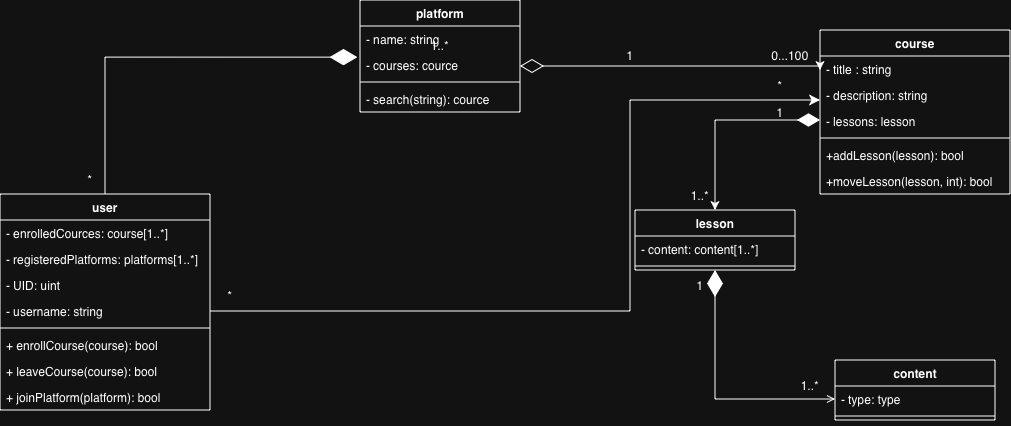

The diagram above was exported from draw.io. Its source (the exported page's mxGraphModel, read from the mxfile embedded in the PNG):
<mxGraphModel dx="1074" dy="223" grid="1" gridSize="10" guides="1" tooltips="1" connect="1" arrows="1" fold="1" page="1" pageScale="1" pageWidth="850" pageHeight="1100" math="0" shadow="0">
  <root>
    <mxCell id="0" />
    <mxCell id="1" parent="0" />
    <mxCell id="ZWD7dUQ91B6N31zrXWtq-1" parent="1" style="swimlane;fontStyle=1;align=center;verticalAlign=top;childLayout=stackLayout;horizontal=1;startSize=26;horizontalStack=0;resizeParent=1;resizeParentMax=0;resizeLast=0;collapsible=1;marginBottom=0;whiteSpace=wrap;html=1;" value="platform" vertex="1">
      <mxGeometry height="112" width="160" x="70" y="150" as="geometry" />
    </mxCell>
    <mxCell id="waY_i6u9KyRGGD1efsh3-13" parent="ZWD7dUQ91B6N31zrXWtq-1" style="text;strokeColor=none;fillColor=none;align=left;verticalAlign=top;spacingLeft=4;spacingRight=4;overflow=hidden;rotatable=0;points=[[0,0.5],[1,0.5]];portConstraint=eastwest;whiteSpace=wrap;html=1;" value="- name: string" vertex="1">
      <mxGeometry height="26" width="160" y="26" as="geometry" />
    </mxCell>
    <mxCell id="ZWD7dUQ91B6N31zrXWtq-2" parent="ZWD7dUQ91B6N31zrXWtq-1" style="text;strokeColor=none;fillColor=none;align=left;verticalAlign=top;spacingLeft=4;spacingRight=4;overflow=hidden;rotatable=0;points=[[0,0.5],[1,0.5]];portConstraint=eastwest;whiteSpace=wrap;html=1;" value="- courses: cource" vertex="1">
      <mxGeometry height="26" width="160" y="52" as="geometry" />
    </mxCell>
    <mxCell id="ZWD7dUQ91B6N31zrXWtq-3" parent="ZWD7dUQ91B6N31zrXWtq-1" style="line;strokeWidth=1;fillColor=none;align=left;verticalAlign=middle;spacingTop=-1;spacingLeft=3;spacingRight=3;rotatable=0;labelPosition=right;points=[];portConstraint=eastwest;strokeColor=inherit;" value="" vertex="1">
      <mxGeometry height="8" width="160" y="78" as="geometry" />
    </mxCell>
    <mxCell id="ZWD7dUQ91B6N31zrXWtq-35" parent="ZWD7dUQ91B6N31zrXWtq-1" style="text;strokeColor=none;fillColor=none;align=left;verticalAlign=top;spacingLeft=4;spacingRight=4;overflow=hidden;rotatable=0;points=[[0,0.5],[1,0.5]];portConstraint=eastwest;whiteSpace=wrap;html=1;" value="- search(string): cource" vertex="1">
      <mxGeometry height="26" width="160" y="86" as="geometry" />
    </mxCell>
    <mxCell id="ZWD7dUQ91B6N31zrXWtq-5" parent="1" style="swimlane;fontStyle=1;align=center;verticalAlign=top;childLayout=stackLayout;horizontal=1;startSize=26;horizontalStack=0;resizeParent=1;resizeParentMax=0;resizeLast=0;collapsible=1;marginBottom=0;whiteSpace=wrap;html=1;" value="course" vertex="1">
      <mxGeometry height="164" width="190" x="530" y="180" as="geometry" />
    </mxCell>
    <mxCell id="ZWD7dUQ91B6N31zrXWtq-6" parent="ZWD7dUQ91B6N31zrXWtq-5" style="text;strokeColor=none;fillColor=none;align=left;verticalAlign=top;spacingLeft=4;spacingRight=4;overflow=hidden;rotatable=0;points=[[0,0.5],[1,0.5]];portConstraint=eastwest;whiteSpace=wrap;html=1;" value="-&amp;nbsp;title : string" vertex="1">
      <mxGeometry height="26" width="190" y="26" as="geometry" />
    </mxCell>
    <mxCell id="ZWD7dUQ91B6N31zrXWtq-20" parent="ZWD7dUQ91B6N31zrXWtq-5" style="text;strokeColor=none;fillColor=none;align=left;verticalAlign=top;spacingLeft=4;spacingRight=4;overflow=hidden;rotatable=0;points=[[0,0.5],[1,0.5]];portConstraint=eastwest;whiteSpace=wrap;html=1;" value="- description: string" vertex="1">
      <mxGeometry height="26" width="190" y="52" as="geometry" />
    </mxCell>
    <mxCell id="ZWD7dUQ91B6N31zrXWtq-23" parent="ZWD7dUQ91B6N31zrXWtq-5" style="text;strokeColor=none;fillColor=none;align=left;verticalAlign=top;spacingLeft=4;spacingRight=4;overflow=hidden;rotatable=0;points=[[0,0.5],[1,0.5]];portConstraint=eastwest;whiteSpace=wrap;html=1;" value="- lessons: lesson" vertex="1">
      <mxGeometry height="26" width="190" y="78" as="geometry" />
    </mxCell>
    <mxCell id="ZWD7dUQ91B6N31zrXWtq-7" parent="ZWD7dUQ91B6N31zrXWtq-5" style="line;strokeWidth=1;fillColor=none;align=left;verticalAlign=middle;spacingTop=-1;spacingLeft=3;spacingRight=3;rotatable=0;labelPosition=right;points=[];portConstraint=eastwest;strokeColor=inherit;" value="" vertex="1">
      <mxGeometry height="8" width="190" y="104" as="geometry" />
    </mxCell>
    <mxCell id="ZWD7dUQ91B6N31zrXWtq-21" parent="ZWD7dUQ91B6N31zrXWtq-5" style="text;strokeColor=none;fillColor=none;align=left;verticalAlign=top;spacingLeft=4;spacingRight=4;overflow=hidden;rotatable=0;points=[[0,0.5],[1,0.5]];portConstraint=eastwest;whiteSpace=wrap;html=1;" value="+addLesson(lesson): bool" vertex="1">
      <mxGeometry height="26" width="190" y="112" as="geometry" />
    </mxCell>
    <mxCell id="ZWD7dUQ91B6N31zrXWtq-22" parent="ZWD7dUQ91B6N31zrXWtq-5" style="text;strokeColor=none;fillColor=none;align=left;verticalAlign=top;spacingLeft=4;spacingRight=4;overflow=hidden;rotatable=0;points=[[0,0.5],[1,0.5]];portConstraint=eastwest;whiteSpace=wrap;html=1;" value="+moveLesson(lesson, int): bool" vertex="1">
      <mxGeometry height="26" width="190" y="138" as="geometry" />
    </mxCell>
    <mxCell id="ZWD7dUQ91B6N31zrXWtq-9" parent="1" style="swimlane;fontStyle=1;align=center;verticalAlign=top;childLayout=stackLayout;horizontal=1;startSize=26;horizontalStack=0;resizeParent=1;resizeParentMax=0;resizeLast=0;collapsible=1;marginBottom=0;whiteSpace=wrap;html=1;" value="content" vertex="1">
      <mxGeometry height="60" width="160" x="545" y="510" as="geometry" />
    </mxCell>
    <mxCell id="ZWD7dUQ91B6N31zrXWtq-10" parent="ZWD7dUQ91B6N31zrXWtq-9" style="text;strokeColor=none;fillColor=none;align=left;verticalAlign=top;spacingLeft=4;spacingRight=4;overflow=hidden;rotatable=0;points=[[0,0.5],[1,0.5]];portConstraint=eastwest;whiteSpace=wrap;html=1;" value="- type: type" vertex="1">
      <mxGeometry height="26" width="160" y="26" as="geometry" />
    </mxCell>
    <mxCell id="ZWD7dUQ91B6N31zrXWtq-11" parent="ZWD7dUQ91B6N31zrXWtq-9" style="line;strokeWidth=1;fillColor=none;align=left;verticalAlign=middle;spacingTop=-1;spacingLeft=3;spacingRight=3;rotatable=0;labelPosition=right;points=[];portConstraint=eastwest;strokeColor=inherit;" value="" vertex="1">
      <mxGeometry height="8" width="160" y="52" as="geometry" />
    </mxCell>
    <mxCell id="ZWD7dUQ91B6N31zrXWtq-13" parent="1" style="swimlane;fontStyle=1;align=center;verticalAlign=top;childLayout=stackLayout;horizontal=1;startSize=26;horizontalStack=0;resizeParent=1;resizeParentMax=0;resizeLast=0;collapsible=1;marginBottom=0;whiteSpace=wrap;html=1;" value="lesson" vertex="1">
      <mxGeometry height="60" width="160" x="345" y="360" as="geometry" />
    </mxCell>
    <mxCell id="ZWD7dUQ91B6N31zrXWtq-14" parent="ZWD7dUQ91B6N31zrXWtq-13" style="text;strokeColor=none;fillColor=none;align=left;verticalAlign=top;spacingLeft=4;spacingRight=4;overflow=hidden;rotatable=0;points=[[0,0.5],[1,0.5]];portConstraint=eastwest;whiteSpace=wrap;html=1;" value="- content: content[1..*]" vertex="1">
      <mxGeometry height="26" width="160" y="26" as="geometry" />
    </mxCell>
    <mxCell id="ZWD7dUQ91B6N31zrXWtq-15" parent="ZWD7dUQ91B6N31zrXWtq-13" style="line;strokeWidth=1;fillColor=none;align=left;verticalAlign=middle;spacingTop=-1;spacingLeft=3;spacingRight=3;rotatable=0;labelPosition=right;points=[];portConstraint=eastwest;strokeColor=inherit;" value="" vertex="1">
      <mxGeometry height="8" width="160" y="52" as="geometry" />
    </mxCell>
    <mxCell id="ZWD7dUQ91B6N31zrXWtq-17" edge="1" parent="1" style="edgeStyle=orthogonalEdgeStyle;rounded=0;orthogonalLoop=1;jettySize=auto;html=1;startArrow=diamondThin;startFill=0;startSize=21;">
      <mxGeometry relative="1" as="geometry">
        <Array as="points">
          <mxPoint x="530" y="216" />
        </Array>
        <mxPoint x="230" y="216" as="sourcePoint" />
        <mxPoint x="530" y="220" as="targetPoint" />
      </mxGeometry>
    </mxCell>
    <mxCell id="ZWD7dUQ91B6N31zrXWtq-18" parent="1" style="text;html=1;whiteSpace=wrap;strokeColor=none;fillColor=none;align=center;verticalAlign=middle;rounded=0;" value="0...100" vertex="1">
      <mxGeometry height="30" width="60" x="470" y="190" as="geometry" />
    </mxCell>
    <mxCell id="ZWD7dUQ91B6N31zrXWtq-19" parent="1" style="text;html=1;whiteSpace=wrap;strokeColor=none;fillColor=none;align=center;verticalAlign=middle;rounded=0;" value="1" vertex="1">
      <mxGeometry height="30" width="60" x="310" y="190" as="geometry" />
    </mxCell>
    <mxCell id="ZWD7dUQ91B6N31zrXWtq-24" edge="1" parent="1" style="edgeStyle=orthogonalEdgeStyle;rounded=0;orthogonalLoop=1;jettySize=auto;html=1;entryX=0.5;entryY=0;entryDx=0;entryDy=0;startArrow=diamondThin;startFill=1;exitX=0;exitY=0.846;exitDx=0;exitDy=0;exitPerimeter=0;startSize=20;" target="ZWD7dUQ91B6N31zrXWtq-13">
      <mxGeometry relative="1" as="geometry">
        <mxPoint x="530" y="269.996" as="sourcePoint" />
        <mxPoint x="425" y="350" as="targetPoint" />
      </mxGeometry>
    </mxCell>
    <mxCell id="ZWD7dUQ91B6N31zrXWtq-26" parent="1" style="swimlane;fontStyle=1;align=center;verticalAlign=top;childLayout=stackLayout;horizontal=1;startSize=26;horizontalStack=0;resizeParent=1;resizeParentMax=0;resizeLast=0;collapsible=1;marginBottom=0;whiteSpace=wrap;html=1;" value="user" vertex="1">
      <mxGeometry height="216" width="210" x="-290" y="344" as="geometry" />
    </mxCell>
    <mxCell id="ZWD7dUQ91B6N31zrXWtq-27" parent="ZWD7dUQ91B6N31zrXWtq-26" style="text;strokeColor=none;fillColor=none;align=left;verticalAlign=top;spacingLeft=4;spacingRight=4;overflow=hidden;rotatable=0;points=[[0,0.5],[1,0.5]];portConstraint=eastwest;whiteSpace=wrap;html=1;" value="- enrolledCources: course[1..*]" vertex="1">
      <mxGeometry height="26" width="210" y="26" as="geometry" />
    </mxCell>
    <mxCell id="waY_i6u9KyRGGD1efsh3-3" parent="ZWD7dUQ91B6N31zrXWtq-26" style="text;strokeColor=none;fillColor=none;align=left;verticalAlign=top;spacingLeft=4;spacingRight=4;overflow=hidden;rotatable=0;points=[[0,0.5],[1,0.5]];portConstraint=eastwest;whiteSpace=wrap;html=1;" value="- registeredPlatforms: platforms[1..*]" vertex="1">
      <mxGeometry height="26" width="210" y="52" as="geometry" />
    </mxCell>
    <mxCell id="ZWD7dUQ91B6N31zrXWtq-40" parent="ZWD7dUQ91B6N31zrXWtq-26" style="text;strokeColor=none;fillColor=none;align=left;verticalAlign=top;spacingLeft=4;spacingRight=4;overflow=hidden;rotatable=0;points=[[0,0.5],[1,0.5]];portConstraint=eastwest;whiteSpace=wrap;html=1;" value="- UID: uint" vertex="1">
      <mxGeometry height="26" width="210" y="78" as="geometry" />
    </mxCell>
    <mxCell id="ZWD7dUQ91B6N31zrXWtq-41" parent="ZWD7dUQ91B6N31zrXWtq-26" style="text;strokeColor=none;fillColor=none;align=left;verticalAlign=top;spacingLeft=4;spacingRight=4;overflow=hidden;rotatable=0;points=[[0,0.5],[1,0.5]];portConstraint=eastwest;whiteSpace=wrap;html=1;" value="- username: string&lt;span style=&quot;caret-color: rgba(0, 0, 0, 0); color: rgba(0, 0, 0, 0); font-family: monospace; font-size: 0px; white-space: nowrap;&quot;&gt;%3CmxGraphModel%3E%3Croot%3E%3CmxCell%20id%3D%220%22%2F%3E%3CmxCell%20id%3D%221%22%20parent%3D%220%22%2F%3E%3CmxCell%20id%3D%222%22%20parent%3D%221%22%20style%3D%22text%3BstrokeColor%3Dnone%3BfillColor%3Dnone%3Balign%3Dleft%3BverticalAlign%3Dtop%3BspacingLeft%3D4%3BspacingRight%3D4%3Boverflow%3Dhidden%3Brotatable%3D0%3Bpoints%3D%5B%5B0%2C0.5%5D%2C%5B1%2C0.5%5D%5D%3BportConstraint%3Deastwest%3BwhiteSpace%3Dwrap%3Bhtml%3D1%3B%22%20value%3D%22-%20registeredCources%3A%20course%5B1..*%5D%22%20vertex%3D%221%22%3E%3CmxGeometry%20height%3D%2226%22%20width%3D%22190%22%20x%3D%22-290%22%20y%3D%22370%22%20as%3D%22geometry%22%2F%3E%3C%2FmxCell%3E%3C%2Froot%3E%3C%2FmxGraphModel%3E&lt;/span&gt;&lt;span style=&quot;caret-color: rgba(0, 0, 0, 0); color: rgba(0, 0, 0, 0); font-family: monospace; font-size: 0px; white-space: nowrap;&quot;&gt;%3CmxGraphModel%3E%3Croot%3E%3CmxCell%20id%3D%220%22%2F%3E%3CmxCell%20id%3D%221%22%20parent%3D%220%22%2F%3E%3CmxCell%20id%3D%222%22%20parent%3D%221%22%20style%3D%22text%3BstrokeColor%3Dnone%3BfillColor%3Dnone%3Balign%3Dleft%3BverticalAlign%3Dtop%3BspacingLeft%3D4%3BspacingRight%3D4%3Boverflow%3Dhidden%3Brotatable%3D0%3Bpoints%3D%5B%5B0%2C0.5%5D%2C%5B1%2C0.5%5D%5D%3BportConstraint%3Deastwest%3BwhiteSpace%3Dwrap%3Bhtml%3D1%3B%22%20value%3D%22-%20registeredCources%3A%20course%5B1..*%5D%22%20vertex%3D%221%22%3E%3CmxGeometry%20height%3D%2226%22%20width%3D%22190%22%20x%3D%22-290%22%20y%3D%22370%22%20as%3D%22geometry%22%2F%3E%3C%2FmxCell%3E%3C%2Froot%3E%3C%2FmxGraphModel%3E&lt;/span&gt;" vertex="1">
      <mxGeometry height="26" width="210" y="104" as="geometry" />
    </mxCell>
    <mxCell id="ZWD7dUQ91B6N31zrXWtq-28" parent="ZWD7dUQ91B6N31zrXWtq-26" style="line;strokeWidth=1;fillColor=none;align=left;verticalAlign=middle;spacingTop=-1;spacingLeft=3;spacingRight=3;rotatable=0;labelPosition=right;points=[];portConstraint=eastwest;strokeColor=inherit;" value="" vertex="1">
      <mxGeometry height="8" width="210" y="130" as="geometry" />
    </mxCell>
    <mxCell id="ZWD7dUQ91B6N31zrXWtq-38" parent="ZWD7dUQ91B6N31zrXWtq-26" style="text;strokeColor=none;fillColor=none;align=left;verticalAlign=top;spacingLeft=4;spacingRight=4;overflow=hidden;rotatable=0;points=[[0,0.5],[1,0.5]];portConstraint=eastwest;whiteSpace=wrap;html=1;" value="+ enrollCourse(course): bool" vertex="1">
      <mxGeometry height="26" width="210" y="138" as="geometry" />
    </mxCell>
    <mxCell id="ZWD7dUQ91B6N31zrXWtq-39" parent="ZWD7dUQ91B6N31zrXWtq-26" style="text;strokeColor=none;fillColor=none;align=left;verticalAlign=top;spacingLeft=4;spacingRight=4;overflow=hidden;rotatable=0;points=[[0,0.5],[1,0.5]];portConstraint=eastwest;whiteSpace=wrap;html=1;" value="+ leaveCourse(course): bool" vertex="1">
      <mxGeometry height="26" width="210" y="164" as="geometry" />
    </mxCell>
    <mxCell id="waY_i6u9KyRGGD1efsh3-12" parent="ZWD7dUQ91B6N31zrXWtq-26" style="text;strokeColor=none;fillColor=none;align=left;verticalAlign=top;spacingLeft=4;spacingRight=4;overflow=hidden;rotatable=0;points=[[0,0.5],[1,0.5]];portConstraint=eastwest;whiteSpace=wrap;html=1;" value="+ joinPlatform(platform): bool" vertex="1">
      <mxGeometry height="26" width="210" y="190" as="geometry" />
    </mxCell>
    <mxCell id="ZWD7dUQ91B6N31zrXWtq-30" edge="1" parent="1" source="ZWD7dUQ91B6N31zrXWtq-26" style="edgeStyle=orthogonalEdgeStyle;rounded=0;orthogonalLoop=1;jettySize=auto;html=1;entryX=-0.016;entryY=0.198;entryDx=0;entryDy=0;entryPerimeter=0;startArrow=none;startFill=0;startSize=25;endArrow=diamondThin;endFill=1;endSize=25;" target="ZWD7dUQ91B6N31zrXWtq-2">
      <mxGeometry relative="1" as="geometry" />
    </mxCell>
    <mxCell id="ZWD7dUQ91B6N31zrXWtq-31" parent="1" style="text;html=1;whiteSpace=wrap;strokeColor=none;fillColor=none;align=center;verticalAlign=middle;rounded=0;" value="1" vertex="1">
      <mxGeometry height="30" width="60" x="380" y="420" as="geometry" />
    </mxCell>
    <mxCell id="ZWD7dUQ91B6N31zrXWtq-32" parent="1" style="text;html=1;whiteSpace=wrap;strokeColor=none;fillColor=none;align=center;verticalAlign=middle;rounded=0;" value="1..*" vertex="1">
      <mxGeometry height="30" width="60" x="380" y="330" as="geometry" />
    </mxCell>
    <mxCell id="ZWD7dUQ91B6N31zrXWtq-36" parent="1" style="text;html=1;whiteSpace=wrap;strokeColor=none;fillColor=none;align=center;verticalAlign=middle;rounded=0;" value="1..*" vertex="1">
      <mxGeometry height="30" width="60" x="120" y="180" as="geometry" />
    </mxCell>
    <mxCell id="ZWD7dUQ91B6N31zrXWtq-37" parent="1" style="text;html=1;whiteSpace=wrap;strokeColor=none;fillColor=none;align=center;verticalAlign=middle;rounded=0;" value="*" vertex="1">
      <mxGeometry height="30" width="60" x="-230" y="314" as="geometry" />
    </mxCell>
    <mxCell id="ZWD7dUQ91B6N31zrXWtq-47" edge="1" parent="1" source="ZWD7dUQ91B6N31zrXWtq-10" style="endArrow=diamondThin;endFill=1;endSize=24;html=1;rounded=0;entryX=0.5;entryY=1;entryDx=0;entryDy=0;exitX=0;exitY=0.5;exitDx=0;exitDy=0;startArrow=open;startFill=0;" target="ZWD7dUQ91B6N31zrXWtq-13" value="">
      <mxGeometry relative="1" width="160" as="geometry">
        <Array as="points">
          <mxPoint x="425" y="549" />
        </Array>
        <mxPoint x="410" y="520" as="sourcePoint" />
        <mxPoint x="450" y="490" as="targetPoint" />
      </mxGeometry>
    </mxCell>
    <mxCell id="waY_i6u9KyRGGD1efsh3-2" parent="1" style="text;html=1;whiteSpace=wrap;strokeColor=none;fillColor=none;align=center;verticalAlign=middle;rounded=0;" value="1..*" vertex="1">
      <mxGeometry height="30" width="60" x="490" y="520" as="geometry" />
    </mxCell>
    <mxCell id="waY_i6u9KyRGGD1efsh3-5" parent="1" style="text;html=1;whiteSpace=wrap;strokeColor=none;fillColor=none;align=center;verticalAlign=middle;rounded=0;" value="*" vertex="1">
      <mxGeometry height="30" width="60" x="-90" y="430" as="geometry" />
    </mxCell>
    <mxCell id="waY_i6u9KyRGGD1efsh3-7" edge="1" parent="1" source="ZWD7dUQ91B6N31zrXWtq-41" style="edgeStyle=orthogonalEdgeStyle;rounded=0;orthogonalLoop=1;jettySize=auto;html=1;fontSize=12;startSize=8;endSize=8;entryX=0;entryY=0.692;entryDx=0;entryDy=0;entryPerimeter=0;" target="ZWD7dUQ91B6N31zrXWtq-20" value="">
      <mxGeometry relative="1" as="geometry">
        <Array as="points">
          <mxPoint x="340" y="461" />
          <mxPoint x="340" y="250" />
        </Array>
        <mxPoint x="-80" y="461" as="sourcePoint" />
        <mxPoint x="460" y="250.0588235294117" as="targetPoint" />
      </mxGeometry>
    </mxCell>
    <mxCell id="waY_i6u9KyRGGD1efsh3-8" parent="1" style="text;html=1;whiteSpace=wrap;strokeColor=none;fillColor=none;align=center;verticalAlign=middle;rounded=0;" value="1" vertex="1">
      <mxGeometry height="30" width="60" x="460" y="247" as="geometry" />
    </mxCell>
    <mxCell id="waY_i6u9KyRGGD1efsh3-10" parent="1" style="text;html=1;whiteSpace=wrap;strokeColor=none;fillColor=none;align=center;verticalAlign=middle;rounded=0;" value="*" vertex="1">
      <mxGeometry height="30" width="60" x="460" y="220" as="geometry" />
    </mxCell>
  </root>
</mxGraphModel>